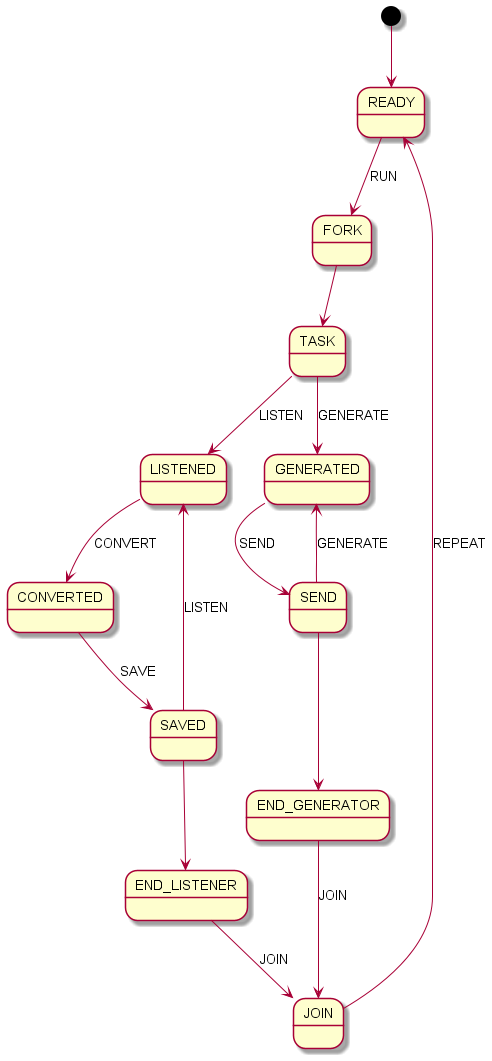

The diagram above was rendered by PlantUML. Its source (embedded in the PNG):
@startuml

[*] --> READY

READY --> FORK : RUN

FORK --> TASK

TASK --> LISTENED : LISTEN

LISTENED --> CONVERTED : CONVERT

CONVERTED --> SAVED : SAVE

SAVED --> LISTENED : LISTEN

SAVED --> END_LISTENER

END_LISTENER --> JOIN : JOIN

TASK --> GENERATED : GENERATE

GENERATED --> SEND : SEND

SEND --> GENERATED : GENERATE

SEND --> END_GENERATOR

END_GENERATOR --> JOIN : JOIN


JOIN --> READY : REPEAT

@enduml